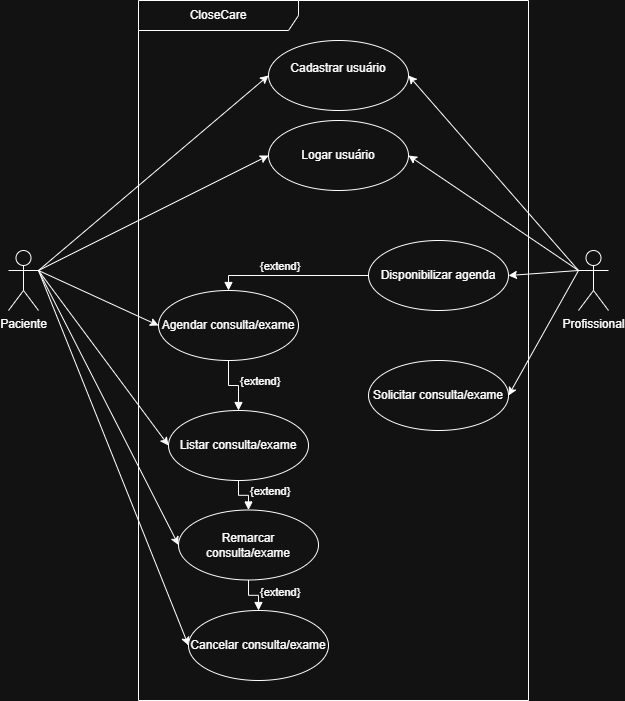

The diagram above was exported from draw.io. Its source (the exported page's mxGraphModel, read from the mxfile embedded in the PNG):
<mxGraphModel dx="926" dy="600" grid="1" gridSize="10" guides="1" tooltips="1" connect="1" arrows="1" fold="1" page="1" pageScale="1" pageWidth="827" pageHeight="1169" math="0" shadow="0">
  <root>
    <mxCell id="0" />
    <mxCell id="1" parent="0" />
    <mxCell id="xcHBrzPlcbOADPcW3Ego-14" edge="1" parent="1" source="xcHBrzPlcbOADPcW3Ego-1" style="rounded=0;orthogonalLoop=1;jettySize=auto;html=1;exitX=1;exitY=0.3333333333333333;exitDx=0;exitDy=0;exitPerimeter=0;entryX=0;entryY=0.5;entryDx=0;entryDy=0;" target="xcHBrzPlcbOADPcW3Ego-4">
      <mxGeometry relative="1" as="geometry" />
    </mxCell>
    <mxCell id="xcHBrzPlcbOADPcW3Ego-16" edge="1" parent="1" source="xcHBrzPlcbOADPcW3Ego-1" style="rounded=0;orthogonalLoop=1;jettySize=auto;html=1;exitX=1;exitY=0.3333333333333333;exitDx=0;exitDy=0;exitPerimeter=0;entryX=0;entryY=0.5;entryDx=0;entryDy=0;" target="xcHBrzPlcbOADPcW3Ego-5">
      <mxGeometry relative="1" as="geometry" />
    </mxCell>
    <mxCell id="xcHBrzPlcbOADPcW3Ego-17" edge="1" parent="1" source="xcHBrzPlcbOADPcW3Ego-1" style="rounded=0;orthogonalLoop=1;jettySize=auto;html=1;exitX=1;exitY=0.3333333333333333;exitDx=0;exitDy=0;exitPerimeter=0;entryX=0;entryY=0.5;entryDx=0;entryDy=0;" target="xcHBrzPlcbOADPcW3Ego-6">
      <mxGeometry relative="1" as="geometry" />
    </mxCell>
    <mxCell id="xcHBrzPlcbOADPcW3Ego-18" edge="1" parent="1" source="xcHBrzPlcbOADPcW3Ego-1" style="rounded=0;orthogonalLoop=1;jettySize=auto;html=1;exitX=1;exitY=0.3333333333333333;exitDx=0;exitDy=0;exitPerimeter=0;entryX=0;entryY=0.5;entryDx=0;entryDy=0;" target="xcHBrzPlcbOADPcW3Ego-7">
      <mxGeometry relative="1" as="geometry" />
    </mxCell>
    <mxCell id="xcHBrzPlcbOADPcW3Ego-19" edge="1" parent="1" source="xcHBrzPlcbOADPcW3Ego-1" style="rounded=0;orthogonalLoop=1;jettySize=auto;html=1;exitX=1;exitY=0.3333333333333333;exitDx=0;exitDy=0;exitPerimeter=0;entryX=0;entryY=0.5;entryDx=0;entryDy=0;" target="xcHBrzPlcbOADPcW3Ego-8">
      <mxGeometry relative="1" as="geometry" />
    </mxCell>
    <mxCell id="xcHBrzPlcbOADPcW3Ego-21" edge="1" parent="1" source="xcHBrzPlcbOADPcW3Ego-1" style="rounded=0;orthogonalLoop=1;jettySize=auto;html=1;exitX=1;exitY=0.3333333333333333;exitDx=0;exitDy=0;exitPerimeter=0;entryX=0;entryY=0.5;entryDx=0;entryDy=0;" target="xcHBrzPlcbOADPcW3Ego-20">
      <mxGeometry relative="1" as="geometry" />
    </mxCell>
    <mxCell id="xcHBrzPlcbOADPcW3Ego-1" parent="1" style="shape=umlActor;verticalLabelPosition=bottom;verticalAlign=top;html=1;outlineConnect=0;" value="Paciente&lt;div&gt;&lt;br&gt;&lt;/div&gt;" vertex="1">
      <mxGeometry height="60" width="30" x="40" y="290" as="geometry" />
    </mxCell>
    <mxCell id="xcHBrzPlcbOADPcW3Ego-12" edge="1" parent="1" source="xcHBrzPlcbOADPcW3Ego-2" style="rounded=0;orthogonalLoop=1;jettySize=auto;html=1;exitX=0;exitY=0.3333333333333333;exitDx=0;exitDy=0;exitPerimeter=0;entryX=1;entryY=0.5;entryDx=0;entryDy=0;" target="xcHBrzPlcbOADPcW3Ego-9">
      <mxGeometry relative="1" as="geometry" />
    </mxCell>
    <mxCell id="xcHBrzPlcbOADPcW3Ego-13" edge="1" parent="1" source="xcHBrzPlcbOADPcW3Ego-2" style="rounded=0;orthogonalLoop=1;jettySize=auto;html=1;exitX=0;exitY=0.3333333333333333;exitDx=0;exitDy=0;exitPerimeter=0;entryX=1;entryY=0.5;entryDx=0;entryDy=0;" target="xcHBrzPlcbOADPcW3Ego-10">
      <mxGeometry relative="1" as="geometry" />
    </mxCell>
    <mxCell id="xcHBrzPlcbOADPcW3Ego-23" edge="1" parent="1" source="xcHBrzPlcbOADPcW3Ego-2" style="rounded=0;orthogonalLoop=1;jettySize=auto;html=1;exitX=0;exitY=0.3333333333333333;exitDx=0;exitDy=0;exitPerimeter=0;entryX=1;entryY=0.5;entryDx=0;entryDy=0;" target="xcHBrzPlcbOADPcW3Ego-4">
      <mxGeometry relative="1" as="geometry" />
    </mxCell>
    <mxCell id="xcHBrzPlcbOADPcW3Ego-24" edge="1" parent="1" source="xcHBrzPlcbOADPcW3Ego-2" style="rounded=0;orthogonalLoop=1;jettySize=auto;html=1;exitX=0;exitY=0.3333333333333333;exitDx=0;exitDy=0;exitPerimeter=0;entryX=1;entryY=0.5;entryDx=0;entryDy=0;" target="xcHBrzPlcbOADPcW3Ego-5">
      <mxGeometry relative="1" as="geometry" />
    </mxCell>
    <mxCell id="xcHBrzPlcbOADPcW3Ego-2" parent="1" style="shape=umlActor;verticalLabelPosition=bottom;verticalAlign=top;html=1;outlineConnect=0;" value="Profissional&lt;div&gt;&lt;br&gt;&lt;/div&gt;" vertex="1">
      <mxGeometry height="60" width="30" x="610" y="290" as="geometry" />
    </mxCell>
    <mxCell id="xcHBrzPlcbOADPcW3Ego-3" parent="1" style="shape=umlFrame;whiteSpace=wrap;html=1;pointerEvents=0;recursiveResize=0;container=1;collapsible=0;width=160;" value="CloseCare" vertex="1">
      <mxGeometry height="700" width="390" x="170" y="40" as="geometry" />
    </mxCell>
    <mxCell id="xcHBrzPlcbOADPcW3Ego-4" parent="xcHBrzPlcbOADPcW3Ego-3" style="ellipse;whiteSpace=wrap;html=1;" value="Cadastrar usuário&lt;div&gt;&lt;br&gt;&lt;/div&gt;" vertex="1">
      <mxGeometry height="70" width="140" x="130" y="40" as="geometry" />
    </mxCell>
    <mxCell id="xcHBrzPlcbOADPcW3Ego-5" parent="xcHBrzPlcbOADPcW3Ego-3" style="ellipse;whiteSpace=wrap;html=1;" value="Logar usuário" vertex="1">
      <mxGeometry height="70" width="140" x="130" y="120" as="geometry" />
    </mxCell>
    <mxCell id="xcHBrzPlcbOADPcW3Ego-6" parent="xcHBrzPlcbOADPcW3Ego-3" style="ellipse;whiteSpace=wrap;html=1;" value="Agendar consulta/exame" vertex="1">
      <mxGeometry height="70" width="140" x="20" y="290" as="geometry" />
    </mxCell>
    <mxCell id="xcHBrzPlcbOADPcW3Ego-7" parent="xcHBrzPlcbOADPcW3Ego-3" style="ellipse;whiteSpace=wrap;html=1;" value="Listar consulta/exame" vertex="1">
      <mxGeometry height="70" width="140" x="30" y="410" as="geometry" />
    </mxCell>
    <mxCell id="xcHBrzPlcbOADPcW3Ego-8" parent="xcHBrzPlcbOADPcW3Ego-3" style="ellipse;whiteSpace=wrap;html=1;" value="Remarcar consulta/exame" vertex="1">
      <mxGeometry height="70" width="140" x="40" y="509.5" as="geometry" />
    </mxCell>
    <mxCell id="xcHBrzPlcbOADPcW3Ego-9" parent="xcHBrzPlcbOADPcW3Ego-3" style="ellipse;whiteSpace=wrap;html=1;" value="Solicitar consulta/exame" vertex="1">
      <mxGeometry height="70" width="140" x="230" y="360" as="geometry" />
    </mxCell>
    <mxCell id="xcHBrzPlcbOADPcW3Ego-10" parent="xcHBrzPlcbOADPcW3Ego-3" style="ellipse;whiteSpace=wrap;html=1;" value="Disponibilizar agenda" vertex="1">
      <mxGeometry height="70" width="140" x="230" y="240" as="geometry" />
    </mxCell>
    <mxCell id="xcHBrzPlcbOADPcW3Ego-20" parent="xcHBrzPlcbOADPcW3Ego-3" style="ellipse;whiteSpace=wrap;html=1;" value="Cancelar consulta/exame" vertex="1">
      <mxGeometry height="70" width="140" x="50" y="610" as="geometry" />
    </mxCell>
    <mxCell id="xcHBrzPlcbOADPcW3Ego-28" edge="1" parent="xcHBrzPlcbOADPcW3Ego-3" source="xcHBrzPlcbOADPcW3Ego-6" style="html=1;verticalAlign=bottom;labelBackgroundColor=none;endArrow=block;endFill=1;endSize=6;align=left;rounded=0;exitX=0.5;exitY=1;exitDx=0;exitDy=0;entryX=0.5;entryY=0;entryDx=0;entryDy=0;edgeStyle=orthogonalEdgeStyle;" target="xcHBrzPlcbOADPcW3Ego-7" value="{extend}">
      <mxGeometry relative="1" x="0.3333" as="geometry">
        <mxPoint as="offset" />
        <mxPoint x="190" y="340" as="sourcePoint" />
        <mxPoint x="350" y="340" as="targetPoint" />
      </mxGeometry>
    </mxCell>
    <mxCell id="xcHBrzPlcbOADPcW3Ego-29" edge="1" parent="xcHBrzPlcbOADPcW3Ego-3" source="xcHBrzPlcbOADPcW3Ego-7" style="html=1;verticalAlign=bottom;labelBackgroundColor=none;endArrow=block;endFill=1;endSize=6;align=left;rounded=0;exitX=0.5;exitY=1;exitDx=0;exitDy=0;entryX=0.5;entryY=0;entryDx=0;entryDy=0;edgeStyle=orthogonalEdgeStyle;" target="xcHBrzPlcbOADPcW3Ego-8" value="{extend}">
      <mxGeometry relative="1" x="0.519" as="geometry">
        <mxPoint as="offset" />
        <mxPoint x="150" y="430" as="sourcePoint" />
        <mxPoint x="180" y="520" as="targetPoint" />
      </mxGeometry>
    </mxCell>
    <mxCell id="xcHBrzPlcbOADPcW3Ego-30" edge="1" parent="xcHBrzPlcbOADPcW3Ego-3" source="xcHBrzPlcbOADPcW3Ego-8" style="html=1;verticalAlign=bottom;labelBackgroundColor=none;endArrow=block;endFill=1;endSize=6;align=left;rounded=0;exitX=0.5;exitY=1;exitDx=0;exitDy=0;entryX=0.5;entryY=0;entryDx=0;entryDy=0;edgeStyle=orthogonalEdgeStyle;" target="xcHBrzPlcbOADPcW3Ego-20" value="{extend}">
      <mxGeometry relative="1" x="0.5062" as="geometry">
        <mxPoint as="offset" />
        <mxPoint x="290" y="590" as="sourcePoint" />
        <mxPoint x="320" y="680" as="targetPoint" />
      </mxGeometry>
    </mxCell>
    <mxCell id="xcHBrzPlcbOADPcW3Ego-31" edge="1" parent="xcHBrzPlcbOADPcW3Ego-3" source="xcHBrzPlcbOADPcW3Ego-10" style="html=1;verticalAlign=bottom;labelBackgroundColor=none;endArrow=block;endFill=1;endSize=6;align=left;rounded=0;exitX=0;exitY=0.5;exitDx=0;exitDy=0;entryX=0.5;entryY=0;entryDx=0;entryDy=0;edgeStyle=orthogonalEdgeStyle;" target="xcHBrzPlcbOADPcW3Ego-6" value="{extend}">
      <mxGeometry relative="1" x="0.4194" as="geometry">
        <mxPoint as="offset" />
        <mxPoint x="180" y="340" as="sourcePoint" />
        <mxPoint x="210" y="430" as="targetPoint" />
      </mxGeometry>
    </mxCell>
  </root>
</mxGraphModel>